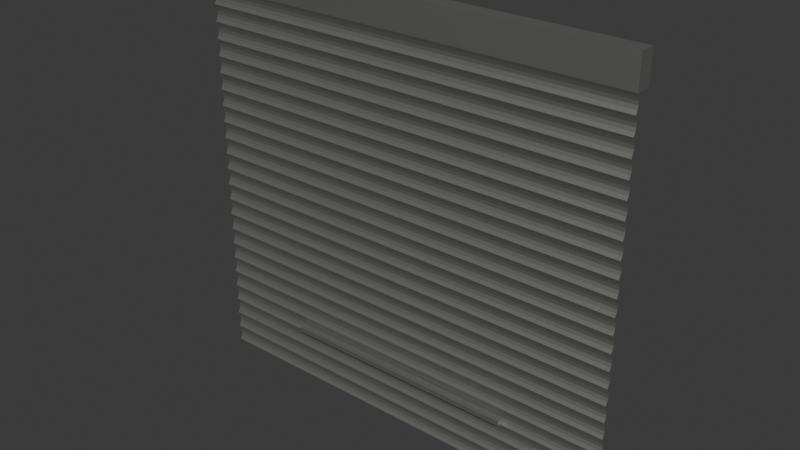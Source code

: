 # Source: Shutter.blend  (saved by Blender 5.1.30; exported with 4.5.12 LTS)
import bpy
from mathutils import Matrix  # noqa: F401  (used for matrix-valued properties, if any)

bpy.ops.wm.read_factory_settings(use_empty=True)
scene = bpy.context.scene
scene.name = 'Scene'

# ---- collections
col_collection = bpy.data.collections.new('Collection'); scene.collection.children.link(col_collection)
col_metalshutter = bpy.data.collections.new('MetalShutter'); scene.collection.children.link(col_metalshutter)

# ---- materials (node trees are filled in below, after node groups)
mat_m_metalshutter = bpy.data.materials.new('M_MetalShutter')

# ---- material node trees
mat_m_metalshutter.use_nodes = True; mat_m_metalshutter.node_tree.nodes.clear()
_N = mat_m_metalshutter.node_tree.nodes; _L = mat_m_metalshutter.node_tree.links
n0 = _N.new('ShaderNodeBsdfPrincipled'); n0.name = 'Principled BSDF'; n0.location = (-200, 100)
n0.inputs[0].default_value = (0.4, 0.4, 0.38, 1.0)
n0.inputs[1].default_value = 0.88
n0.inputs[2].default_value = 0.52
n0.inputs[13].default_value = 0.75
n1 = _N.new('ShaderNodeOutputMaterial'); n1.name = 'Material Output'; n1.location = (200, 100)
_L.new(n0.outputs[0], n1.inputs[0])
n1.is_active_output = True

# ---- world
world_world = bpy.data.worlds.new('World'); scene.world = world_world
world_world.use_nodes = True; world_world.node_tree.nodes.clear()
_N = world_world.node_tree.nodes; _L = world_world.node_tree.links
n0 = _N.new('ShaderNodeOutputWorld'); n0.name = 'World Output'; n0.location = (200, 100)
n1 = _N.new('ShaderNodeBackground'); n1.name = 'Background'; n1.location = (-200, 100)
n1.inputs[0].default_value = (0.05088, 0.05088, 0.05088, 1.0)
_L.new(n1.outputs[0], n0.inputs[0])
n0.is_active_output = True
world_world.color = (0.05088, 0.05088, 0.05088)
world_world.sun_shadow_jitter_overblur = 0.0

# ---- meshes
me_mesh_shutterpanel = bpy.data.meshes.new('Mesh_ShutterPanel')
me_mesh_shutterpanel.from_pydata([(-2.0, 0.0, 0.0), (2.0, 0.0, 0.0), (-2.0, 0.01469, 0.03043), (2.0, 0.01469, 0.03043), (-2.0, 0.02378, 0.06087), (2.0, 0.02378, 0.06087), (-2.0, 0.02378, 0.0913), (2.0, 0.02378, 0.0913), (-2.0, 0.01469, 0.1217), (2.0, 0.01469, 0.1217), (-2.0, 3.062e-18, 0.1522), (2.0, 3.062e-18, 0.1522), (-2.0, 0.0, 0.1522), (2.0, 0.0, 0.1522), (-2.0, 0.01469, 0.1826), (2.0, 0.01469, 0.1826), (-2.0, 0.02378, 0.213), (2.0, 0.02378, 0.213), (-2.0, 0.02378, 0.2435), (2.0, 0.02378, 0.2435), (-2.0, 0.01469, 0.2739), (2.0, 0.01469, 0.2739), (-2.0, 3.062e-18, 0.3043), (2.0, 3.062e-18, 0.3043), (-2.0, 0.0, 0.3043), (2.0, 0.0, 0.3043), (-2.0, 0.01469, 0.3348), (2.0, 0.01469, 0.3348), (-2.0, 0.02378, 0.3652), (2.0, 0.02378, 0.3652), (-2.0, 0.02378, 0.3957), (2.0, 0.02378, 0.3957), (-2.0, 0.01469, 0.4261), (2.0, 0.01469, 0.4261), (-2.0, 3.062e-18, 0.4565), (2.0, 3.062e-18, 0.4565), (-2.0, 0.0, 0.4565), (2.0, 0.0, 0.4565), (-2.0, 0.01469, 0.487), (2.0, 0.01469, 0.487), (-2.0, 0.02378, 0.5174), (2.0, 0.02378, 0.5174), (-2.0, 0.02378, 0.5478), (2.0, 0.02378, 0.5478), (-2.0, 0.01469, 0.5783), (2.0, 0.01469, 0.5783), (-2.0, 3.062e-18, 0.6087), (2.0, 3.062e-18, 0.6087), (-2.0, 0.0, 0.6087), (2.0, 0.0, 0.6087), (-2.0, 0.01469, 0.6391), (2.0, 0.01469, 0.6391), (-2.0, 0.02378, 0.6696), (2.0, 0.02378, 0.6696), (-2.0, 0.02378, 0.7), (2.0, 0.02378, 0.7), (-2.0, 0.01469, 0.7304), (2.0, 0.01469, 0.7304), (-2.0, 3.062e-18, 0.7609), (2.0, 3.062e-18, 0.7609), (-2.0, 0.0, 0.7609), (2.0, 0.0, 0.7609), (-2.0, 0.01469, 0.7913), (2.0, 0.01469, 0.7913), (-2.0, 0.02378, 0.8217), (2.0, 0.02378, 0.8217), (-2.0, 0.02378, 0.8522), (2.0, 0.02378, 0.8522), (-2.0, 0.01469, 0.8826), (2.0, 0.01469, 0.8826), (-2.0, 3.062e-18, 0.913), (2.0, 3.062e-18, 0.913), (-2.0, 0.0, 0.913), (2.0, 0.0, 0.913), (-2.0, 0.01469, 0.9435), (2.0, 0.01469, 0.9435), (-2.0, 0.02378, 0.9739), (2.0, 0.02378, 0.9739), (-2.0, 0.02378, 1.004), (2.0, 0.02378, 1.004), (-2.0, 0.01469, 1.035), (2.0, 0.01469, 1.035), (-2.0, 3.062e-18, 1.065), (2.0, 3.062e-18, 1.065), (-2.0, 0.0, 1.065), (2.0, 0.0, 1.065), (-2.0, 0.01469, 1.096), (2.0, 0.01469, 1.096), (-2.0, 0.02378, 1.126), (2.0, 0.02378, 1.126), (-2.0, 0.02378, 1.157), (2.0, 0.02378, 1.157), (-2.0, 0.01469, 1.187), (2.0, 0.01469, 1.187), (-2.0, 3.062e-18, 1.217), (2.0, 3.062e-18, 1.217), (-2.0, 0.0, 1.217), (2.0, 0.0, 1.217), (-2.0, 0.01469, 1.248), (2.0, 0.01469, 1.248), (-2.0, 0.02378, 1.278), (2.0, 0.02378, 1.278), (-2.0, 0.02378, 1.309), (2.0, 0.02378, 1.309), (-2.0, 0.01469, 1.339), (2.0, 0.01469, 1.339), (-2.0, 3.062e-18, 1.37), (2.0, 3.062e-18, 1.37), (-2.0, 0.0, 1.37), (2.0, 0.0, 1.37), (-2.0, 0.01469, 1.4), (2.0, 0.01469, 1.4), (-2.0, 0.02378, 1.43), (2.0, 0.02378, 1.43), (-2.0, 0.02378, 1.461), (2.0, 0.02378, 1.461), (-2.0, 0.01469, 1.491), (2.0, 0.01469, 1.491), (-2.0, 3.062e-18, 1.522), (2.0, 3.062e-18, 1.522), (-2.0, 0.0, 1.522), (2.0, 0.0, 1.522), (-2.0, 0.01469, 1.552), (2.0, 0.01469, 1.552), (-2.0, 0.02378, 1.583), (2.0, 0.02378, 1.583), (-2.0, 0.02378, 1.613), (2.0, 0.02378, 1.613), (-2.0, 0.01469, 1.643), (2.0, 0.01469, 1.643), (-2.0, 3.062e-18, 1.674), (2.0, 3.062e-18, 1.674), (-2.0, 0.0, 1.674), (2.0, 0.0, 1.674), (-2.0, 0.01469, 1.704), (2.0, 0.01469, 1.704), (-2.0, 0.02378, 1.735), (2.0, 0.02378, 1.735), (-2.0, 0.02378, 1.765), (2.0, 0.02378, 1.765), (-2.0, 0.01469, 1.796), (2.0, 0.01469, 1.796), (-2.0, 3.062e-18, 1.826), (2.0, 3.062e-18, 1.826), (-2.0, 0.0, 1.826), (2.0, 0.0, 1.826), (-2.0, 0.01469, 1.857), (2.0, 0.01469, 1.857), (-2.0, 0.02378, 1.887), (2.0, 0.02378, 1.887), (-2.0, 0.02378, 1.917), (2.0, 0.02378, 1.917), (-2.0, 0.01469, 1.948), (2.0, 0.01469, 1.948), (-2.0, 3.062e-18, 1.978), (2.0, 3.062e-18, 1.978), (-2.0, 0.0, 1.978), (2.0, 0.0, 1.978), (-2.0, 0.01469, 2.009), (2.0, 0.01469, 2.009), (-2.0, 0.02378, 2.039), (2.0, 0.02378, 2.039), (-2.0, 0.02378, 2.07), (2.0, 0.02378, 2.07), (-2.0, 0.01469, 2.1), (2.0, 0.01469, 2.1), (-2.0, 3.062e-18, 2.13), (2.0, 3.062e-18, 2.13), (-2.0, 0.0, 2.13), (2.0, 0.0, 2.13), (-2.0, 0.01469, 2.161), (2.0, 0.01469, 2.161), (-2.0, 0.02378, 2.191), (2.0, 0.02378, 2.191), (-2.0, 0.02378, 2.222), (2.0, 0.02378, 2.222), (-2.0, 0.01469, 2.252), (2.0, 0.01469, 2.252), (-2.0, 3.062e-18, 2.283), (2.0, 3.062e-18, 2.283), (-2.0, 0.0, 2.283), (2.0, 0.0, 2.283), (-2.0, 0.01469, 2.313), (2.0, 0.01469, 2.313), (-2.0, 0.02378, 2.343), (2.0, 0.02378, 2.343), (-2.0, 0.02378, 2.374), (2.0, 0.02378, 2.374), (-2.0, 0.01469, 2.404), (2.0, 0.01469, 2.404), (-2.0, 3.062e-18, 2.435), (2.0, 3.062e-18, 2.435), (-2.0, 0.0, 2.435), (2.0, 0.0, 2.435), (-2.0, 0.01469, 2.465), (2.0, 0.01469, 2.465), (-2.0, 0.02378, 2.496), (2.0, 0.02378, 2.496), (-2.0, 0.02378, 2.526), (2.0, 0.02378, 2.526), (-2.0, 0.01469, 2.557), (2.0, 0.01469, 2.557), (-2.0, 3.062e-18, 2.587), (2.0, 3.062e-18, 2.587), (-2.0, 0.0, 2.587), (2.0, 0.0, 2.587), (-2.0, 0.01469, 2.617), (2.0, 0.01469, 2.617), (-2.0, 0.02378, 2.648), (2.0, 0.02378, 2.648), (-2.0, 0.02378, 2.678), (2.0, 0.02378, 2.678), (-2.0, 0.01469, 2.709), (2.0, 0.01469, 2.709), (-2.0, 3.062e-18, 2.739), (2.0, 3.062e-18, 2.739), (-2.0, 0.0, 2.739), (2.0, 0.0, 2.739), (-2.0, 0.01469, 2.77), (2.0, 0.01469, 2.77), (-2.0, 0.02378, 2.8), (2.0, 0.02378, 2.8), (-2.0, 0.02378, 2.83), (2.0, 0.02378, 2.83), (-2.0, 0.01469, 2.861), (2.0, 0.01469, 2.861), (-2.0, 3.062e-18, 2.891), (2.0, 3.062e-18, 2.891), (-2.0, 0.0, 2.891), (2.0, 0.0, 2.891), (-2.0, 0.01469, 2.922), (2.0, 0.01469, 2.922), (-2.0, 0.02378, 2.952), (2.0, 0.02378, 2.952), (-2.0, 0.02378, 2.983), (2.0, 0.02378, 2.983), (-2.0, 0.01469, 3.013), (2.0, 0.01469, 3.013), (-2.0, 3.062e-18, 3.043), (2.0, 3.062e-18, 3.043), (-2.0, 0.0, 3.043), (2.0, 0.0, 3.043), (-2.0, 0.01469, 3.074), (2.0, 0.01469, 3.074), (-2.0, 0.02378, 3.104), (2.0, 0.02378, 3.104), (-2.0, 0.02378, 3.135), (2.0, 0.02378, 3.135), (-2.0, 0.01469, 3.165), (2.0, 0.01469, 3.165), (-2.0, 3.062e-18, 3.196), (2.0, 3.062e-18, 3.196), (-2.0, 0.0, 3.196), (2.0, 0.0, 3.196), (-2.0, 0.01469, 3.226), (2.0, 0.01469, 3.226), (-2.0, 0.02378, 3.257), (2.0, 0.02378, 3.257), (-2.0, 0.02378, 3.287), (2.0, 0.02378, 3.287), (-2.0, 0.01469, 3.317), (2.0, 0.01469, 3.317), (-2.0, 3.062e-18, 3.348), (2.0, 3.062e-18, 3.348), (-2.0, 0.0, 3.348), (2.0, 0.0, 3.348), (-2.0, 0.01469, 3.378), (2.0, 0.01469, 3.378), (-2.0, 0.02378, 3.409), (2.0, 0.02378, 3.409), (-2.0, 0.02378, 3.439), (2.0, 0.02378, 3.439), (-2.0, 0.01469, 3.47), (2.0, 0.01469, 3.47), (-2.0, 3.062e-18, 3.5), (2.0, 3.062e-18, 3.5)], [], [(0, 2, 3, 1), (2, 4, 5, 3), (4, 6, 7, 5), (6, 8, 9, 7), (8, 10, 11, 9), (12, 14, 15, 13), (14, 16, 17, 15), (16, 18, 19, 17), (18, 20, 21, 19), (20, 22, 23, 21), (24, 26, 27, 25), (26, 28, 29, 27), (28, 30, 31, 29), (30, 32, 33, 31), (32, 34, 35, 33), (36, 38, 39, 37), (38, 40, 41, 39), (40, 42, 43, 41), (42, 44, 45, 43), (44, 46, 47, 45), (48, 50, 51, 49), (50, 52, 53, 51), (52, 54, 55, 53), (54, 56, 57, 55), (56, 58, 59, 57), (60, 62, 63, 61), (62, 64, 65, 63), (64, 66, 67, 65), (66, 68, 69, 67), (68, 70, 71, 69), (72, 74, 75, 73), (74, 76, 77, 75), (76, 78, 79, 77), (78, 80, 81, 79), (80, 82, 83, 81), (84, 86, 87, 85), (86, 88, 89, 87), (88, 90, 91, 89), (90, 92, 93, 91), (92, 94, 95, 93), (96, 98, 99, 97), (98, 100, 101, 99), (100, 102, 103, 101), (102, 104, 105, 103), (104, 106, 107, 105), (108, 110, 111, 109), (110, 112, 113, 111), (112, 114, 115, 113), (114, 116, 117, 115), (116, 118, 119, 117), (120, 122, 123, 121), (122, 124, 125, 123), (124, 126, 127, 125), (126, 128, 129, 127), (128, 130, 131, 129), (132, 134, 135, 133), (134, 136, 137, 135), (136, 138, 139, 137), (138, 140, 141, 139), (140, 142, 143, 141), (144, 146, 147, 145), (146, 148, 149, 147), (148, 150, 151, 149), (150, 152, 153, 151), (152, 154, 155, 153), (156, 158, 159, 157), (158, 160, 161, 159), (160, 162, 163, 161), (162, 164, 165, 163), (164, 166, 167, 165), (168, 170, 171, 169), (170, 172, 173, 171), (172, 174, 175, 173), (174, 176, 177, 175), (176, 178, 179, 177), (180, 182, 183, 181), (182, 184, 185, 183), (184, 186, 187, 185), (186, 188, 189, 187), (188, 190, 191, 189), (192, 194, 195, 193), (194, 196, 197, 195), (196, 198, 199, 197), (198, 200, 201, 199), (200, 202, 203, 201), (204, 206, 207, 205), (206, 208, 209, 207), (208, 210, 211, 209), (210, 212, 213, 211), (212, 214, 215, 213), (216, 218, 219, 217), (218, 220, 221, 219), (220, 222, 223, 221), (222, 224, 225, 223), (224, 226, 227, 225), (228, 230, 231, 229), (230, 232, 233, 231), (232, 234, 235, 233), (234, 236, 237, 235), (236, 238, 239, 237), (240, 242, 243, 241), (242, 244, 245, 243), (244, 246, 247, 245), (246, 248, 249, 247), (248, 250, 251, 249), (252, 254, 255, 253), (254, 256, 257, 255), (256, 258, 259, 257), (258, 260, 261, 259), (260, 262, 263, 261), (264, 266, 267, 265), (266, 268, 269, 267), (268, 270, 271, 269), (270, 272, 273, 271), (272, 274, 275, 273)])
me_mesh_shutterpanel.materials.append(mat_m_metalshutter)
me_mesh_shutterpanel.update()
me_mesh_shutterhousing = bpy.data.meshes.new('Mesh_ShutterHousing')
me_mesh_shutterhousing.from_pydata([(-2.0, 0.0, 3.5), (2.0, 0.0, 3.5), (2.0, 0.14, 3.5), (-2.0, 0.14, 3.5), (-2.0, 0.0, 3.78), (2.0, 0.0, 3.78), (2.0, 0.14, 3.78), (-2.0, 0.14, 3.78)], [], [(4, 5, 6, 7), (0, 1, 5, 4), (3, 7, 6, 2), (0, 4, 7, 3), (1, 2, 6, 5)])
me_mesh_shutterhousing.materials.append(mat_m_metalshutter)
me_mesh_shutterhousing.update()
me_mesh_shutterhandle = bpy.data.meshes.new('Mesh_ShutterHandle')
me_mesh_shutterhandle.from_pydata([(-1.1, -0.055, 0.4775), (1.1, -0.055, 0.4775), (1.1, 0.0, 0.4775), (-1.1, 0.0, 0.4775), (-1.1, -0.055, 0.5225), (1.1, -0.055, 0.5225), (1.1, 0.0, 0.5225), (-1.1, 0.0, 0.5225)], [], [(3, 2, 1, 0), (4, 5, 6, 7), (0, 1, 5, 4), (2, 3, 7, 6), (3, 0, 4, 7), (1, 2, 6, 5)])
me_mesh_shutterhandle.materials.append(mat_m_metalshutter)
me_mesh_shutterhandle.update()

# ---- objects
ob_shutter_panel = bpy.data.objects.new('Shutter_Panel', me_mesh_shutterpanel)
ob_shutter_housing = bpy.data.objects.new('Shutter_Housing', me_mesh_shutterhousing)
ob_shutter_handle = bpy.data.objects.new('Shutter_Handle', me_mesh_shutterhandle)

# ---- transforms, parenting, visibility, modifiers, constraints
ob_shutter_panel.location = (0.0, 0.0, 0.0)
ob_shutter_housing.location = (0.0, 0.0, 0.0)
ob_shutter_handle.location = (0.0, 0.0, 0.0)

# ---- collection membership
col_metalshutter.objects.link(ob_shutter_panel)
col_metalshutter.objects.link(ob_shutter_housing)
col_metalshutter.objects.link(ob_shutter_handle)

# ---- scene / render settings (as saved in the file)
scene.frame_start = 1; scene.frame_end = 250; scene.frame_set(1)
scene.render.engine = 'BLENDER_EEVEE_NEXT'
scene.render.bake_bias = 0.0
scene.render.bake_samples = 0
scene.cycles.sampling_pattern = 'TABULATED_SOBOL'
scene.eevee.use_volume_custom_range = False
bpy.context.view_layer.update()

# ---- added for rendering (the .blend has no active camera and no usable light): camera, sun
cam_auto = bpy.data.cameras.new('AutoCamera')
cam_auto.lens = 50.0
cam_auto.sensor_width = 36.0
cam_auto.clip_end = 1000.0
ob_auto_camera = bpy.data.objects.new('AutoCamera', cam_auto)
scene.collection.objects.link(ob_auto_camera)
ob_auto_camera.location = (5.09516, -6.07169, 5.96613)
ob_auto_camera.rotation_euler = (1.09748, -7.21219e-08, 0.694738)
scene.camera = ob_auto_camera
light_auto_sun = bpy.data.lights.new('AutoSun', 'SUN')
light_auto_sun.energy = 3.0
light_auto_sun.angle = 0.0523599
ob_auto_sun = bpy.data.objects.new('AutoSun', light_auto_sun)
scene.collection.objects.link(ob_auto_sun)
ob_auto_sun.rotation_euler = (0.872665, 0.174533, 0.523599)
bpy.context.view_layer.update()
